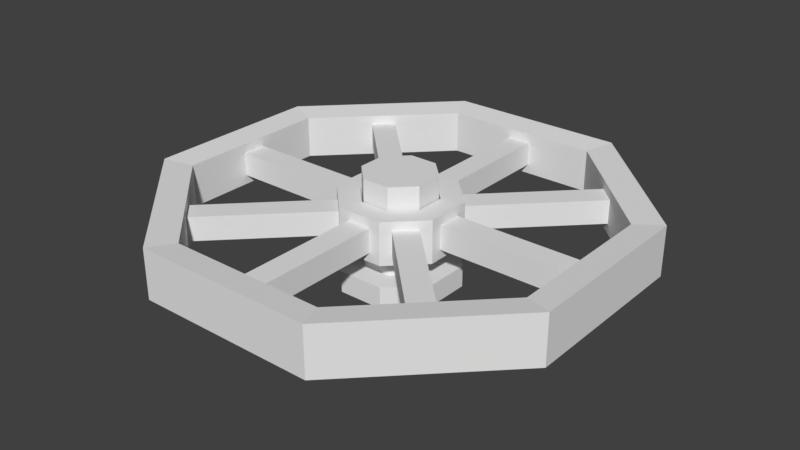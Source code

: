 # Source: Control_wheel.blend  (saved by Blender 2.77.0; exported with 4.5.12 LTS)
import bpy
from mathutils import Matrix  # noqa: F401  (used for matrix-valued properties, if any)

bpy.ops.wm.read_factory_settings(use_empty=True)
scene = bpy.context.scene
scene.name = 'Scene'

# ---- collections
col_collection_1 = bpy.data.collections.new('Collection 1'); scene.collection.children.link(col_collection_1)

# ---- world
world_world = bpy.data.worlds.new('World'); scene.world = world_world
world_world.color = (0.05088, 0.05088, 0.05088)
world_world.use_sun_shadow = False
world_world.sun_shadow_jitter_overblur = 0.0
world_world.cycles.sampling_method = 'MANUAL'

# ---- meshes
me_circle = bpy.data.meshes.new('Circle')
me_circle.from_pydata([(-0.04238, 0.1023, 0.0), (-0.1023, 0.04238, 0.0), (-0.1023, -0.04238, 0.0), (-0.04238, -0.1023, 0.0), (0.04238, -0.1023, 0.0), (0.1023, -0.04238, 0.0), (0.1023, 0.04238, 0.0), (0.04238, 0.1023, 0.0), (-0.04238, 0.1023, 0.03941), (-0.1023, 0.04238, 0.03941), (-0.1023, -0.04238, 0.03941), (-0.04238, -0.1023, 0.03941), (0.04238, -0.1023, 0.03941), (0.1023, -0.04238, 0.03941), (0.1023, 0.04238, 0.03941), (0.04238, 0.1023, 0.03941), (-0.1023, 0.04238, 0.03941), (-0.04238, 0.1023, 0.03941), (-0.1023, -0.04238, 0.03941), (-0.04238, -0.1023, 0.03941), (0.04238, -0.1023, 0.03941), (0.1023, -0.04238, 0.03941), (0.1023, 0.04238, 0.03941), (0.04238, 0.1023, 0.03941), (-0.06213, 0.02574, 0.03941), (-0.02574, 0.06213, 0.03941), (-0.06213, -0.02574, 0.03941), (-0.02574, -0.06213, 0.03941), (0.02574, -0.06213, 0.03941), (0.06213, -0.02574, 0.03941), (0.06213, 0.02574, 0.03941), (0.02574, 0.06213, 0.03941), (-0.06213, 0.02574, 0.2002), (-0.02574, 0.06213, 0.2002), (-0.06213, -0.02574, 0.2002), (-0.02574, -0.06213, 0.2002), (0.02574, -0.06213, 0.2002), (0.06213, -0.02574, 0.2002), (0.06213, 0.02574, 0.2002), (0.02574, 0.06213, 0.2002)], [], [(1, 2, 10, 9), (6, 7, 15, 14), (4, 5, 13, 12), (2, 3, 11, 10), (0, 1, 9, 8), (7, 0, 8, 15), (5, 6, 14, 13), (3, 4, 12, 11), (1, 0, 7, 6, 5, 4, 3, 2), (12, 20, 19, 11), (13, 21, 20, 12), (14, 22, 21, 13), (15, 23, 22, 14), (8, 17, 23, 15), (9, 16, 17, 8), (10, 18, 16, 9), (11, 19, 18, 10), (22, 23, 31, 30), (31, 25, 33, 39), (20, 21, 29, 28), (18, 19, 27, 26), (17, 16, 24, 25), (23, 17, 25, 31), (21, 22, 30, 29), (19, 20, 28, 27), (16, 18, 26, 24), (34, 35, 36, 37, 38, 39, 33, 32), (29, 30, 38, 37), (27, 28, 36, 35), (24, 26, 34, 32), (30, 31, 39, 38), (28, 29, 37, 36), (26, 27, 35, 34), (25, 24, 32, 33)])
_uv = me_circle.uv_layers.new(name='UVMap')
_uv.uv.foreach_set('vector', [0.3703, 0.4828, 0.3703, 0.4828, 0.3703, 0.4828, 0.3703, 0.4828, 0.3703, 0.4828, 0.3703, 0.4828, 0.3703, 0.4828, 0.3703, 0.4828, 0.3703, 0.4828, 0.3703, 0.4828, 0.3703, 0.4828, 0.3703, 0.4828, 0.3703, 0.4828, 0.3703, 0.4828, 0.3703, 0.4828, 0.3703, 0.4828, 0.3703, 0.4828, 0.3703, 0.4828, 0.3703, 0.4828, 0.3703, 0.4828, 0.3703, 0.4828, 0.3703, 0.4828, 0.3703, 0.4828, 0.3703, 0.4828, 0.3703, 0.4828, 0.3703, 0.4828, 0.3703, 0.4828, 0.3703, 0.4828, 0.3703, 0.4828, 0.3703, 0.4828, 0.3703, 0.4828, 0.3703, 0.4828, 0.3703, 0.4828, 0.3703, 0.4828, 0.3703, 0.4828, 0.3703, 0.4828, 0.3703, 0.4828, 0.3703, 0.4828, 0.3703, 0.4828, 0.3703, 0.4828, 0.3703, 0.4828, 0.3703, 0.4828, 0.3703, 0.4828, 0.3703, 0.4828, 0.3703, 0.4828, 0.3703, 0.4828, 0.3703, 0.4828, 0.3703, 0.4828, 0.3703, 0.4828, 0.3703, 0.4828, 0.3703, 0.4828, 0.3703, 0.4828, 0.3703, 0.4828, 0.3703, 0.4828, 0.3703, 0.4828, 0.3703, 0.4828, 0.3703, 0.4828, 0.3703, 0.4828, 0.3703, 0.4828, 0.3703, 0.4828, 0.3703, 0.4828, 0.3703, 0.4828, 0.3703, 0.4828, 0.3703, 0.4828, 0.3703, 0.4828, 0.3703, 0.4828, 0.3703, 0.4828, 0.3703, 0.4828, 0.3703, 0.4828, 0.3703, 0.4828, 0.3703, 0.4828, 0.3703, 0.4828, 0.3703, 0.4828, 0.3703, 0.4828, 0.3703, 0.4828, 0.3703, 0.4828, 0.3703, 0.4828, 0.3703, 0.4828, 0.3703, 0.4828, 0.3703, 0.4828, 0.3703, 0.4828, 0.3703, 0.4828, 0.3703, 0.4828, 0.3703, 0.4828, 0.3703, 0.4828, 0.3703, 0.4828, 0.3703, 0.4828, 0.3703, 0.4828, 0.3703, 0.4828, 0.3703, 0.4828, 0.3703, 0.4828, 0.3703, 0.4828, 0.3703, 0.4828, 0.3703, 0.4828, 0.3703, 0.4828, 0.3703, 0.4828, 0.3703, 0.4828, 0.3703, 0.4828, 0.3703, 0.4828, 0.3703, 0.4828, 0.3703, 0.4828, 0.3703, 0.4828, 0.3703, 0.4828, 0.3703, 0.4828, 0.3703, 0.4828, 0.3703, 0.4828, 0.3703, 0.4828, 0.3703, 0.4828, 0.3703, 0.4828, 0.3703, 0.4828, 0.3703, 0.4828, 0.3703, 0.4828, 0.3703, 0.4828, 0.3703, 0.4828, 0.3703, 0.4828, 0.3703, 0.4828, 0.3703, 0.4828, 0.3703, 0.4828, 0.3703, 0.4828, 0.3703, 0.4828, 0.3703, 0.4828, 0.3703, 0.4828, 0.3703, 0.4828, 0.3703, 0.4828, 0.3703, 0.4828, 0.3703, 0.4828, 0.3703, 0.4828, 0.3703, 0.4828, 0.3703, 0.4828, 0.3703, 0.4828, 0.3703, 0.4828, 0.3703, 0.4828, 0.3703, 0.4828, 0.3703, 0.4828, 0.3703, 0.4828, 0.3703, 0.4828, 0.3703, 0.4828, 0.3703, 0.4828, 0.3703, 0.4828, 0.3703, 0.4828, 0.3703, 0.4828, 0.3703, 0.4828, 0.3703, 0.4828, 0.3703, 0.4828])
me_circle.use_remesh_preserve_volume = False
me_circle.use_remesh_preserve_attributes = False
me_circle.use_mirror_vertex_groups = False
me_circle.update()
me_cylinder = bpy.data.meshes.new('Cylinder')
me_cylinder.from_pydata([(-0.1666, 0.4022, 0.07459), (-0.1666, 0.4022, 0.1652), (0.1666, 0.4022, 0.07459), (0.1666, 0.4022, 0.1652), (0.4022, 0.1666, 0.07459), (0.4022, 0.1666, 0.1652), (0.4022, -0.1666, 0.07459), (0.4022, -0.1666, 0.1652), (0.1666, -0.4022, 0.07459), (0.1666, -0.4022, 0.1652), (-0.1666, -0.4022, 0.07459), (-0.1666, -0.4022, 0.1652), (-0.4022, -0.1666, 0.07459), (-0.4022, -0.1666, 0.1652), (-0.4022, 0.1666, 0.07459), (-0.4022, 0.1666, 0.1652), (-0.1457, 0.3519, 0.08026), (0.1457, 0.3519, 0.08026), (0.1457, 0.3519, 0.1595), (-0.1457, 0.3519, 0.1595), (0.3519, 0.1457, 0.08026), (0.3519, 0.1457, 0.1595), (0.3519, -0.1457, 0.08026), (0.3519, -0.1457, 0.1595), (0.1457, -0.3519, 0.08026), (0.1457, -0.3519, 0.1595), (-0.1457, -0.3519, 0.08026), (-0.1457, -0.3519, 0.1595), (-0.3519, -0.1457, 0.08026), (-0.3519, -0.1457, 0.1595), (-0.3519, 0.1457, 0.08026), (-0.3519, 0.1457, 0.1595), (-0.1034, 0.04283, 0.1595), (-0.1034, 0.04283, 0.08026), (-0.1034, -0.04283, 0.1595), (-0.1034, -0.04283, 0.08026), (-0.04283, -0.1034, 0.1595), (-0.04283, -0.1034, 0.08026), (0.04283, -0.1034, 0.1595), (0.04283, -0.1034, 0.08026), (0.1034, -0.04283, 0.1595), (0.1034, -0.04283, 0.08026), (0.1034, 0.04283, 0.1595), (0.1034, 0.04283, 0.08026), (-0.04283, 0.1034, 0.1595), (0.04283, 0.1034, 0.1595), (0.04283, 0.1034, 0.08026), (-0.04283, 0.1034, 0.08026), (-0.02686, 0.06484, 0.1595), (-0.06484, 0.02686, 0.1595), (-0.06484, -0.02686, 0.08026), (-0.06484, 0.02686, 0.08026), (-0.02686, -0.06484, 0.08026), (0.02686, -0.06484, 0.08026), (0.06484, -0.02686, 0.08026), (0.06484, 0.02686, 0.08026), (0.02686, 0.06484, 0.08026), (-0.02686, 0.06484, 0.08026), (-0.02686, -0.06484, 0.1595), (0.02686, -0.06484, 0.1595), (0.06484, -0.02686, 0.1595), (0.06484, 0.02686, 0.1595), (0.02686, 0.06484, 0.1595), (-0.06484, -0.02686, 0.1595), (-0.02225, 0.09951, 0.09765), (-0.02225, 0.09951, 0.1421), (-0.02225, 0.3559, 0.09765), (-0.02225, 0.3559, 0.1421), (0.02225, 0.09951, 0.09765), (0.02225, 0.09951, 0.1421), (0.02225, 0.3559, 0.09765), (0.02225, 0.3559, 0.1421), (-0.02225, -0.3559, 0.09765), (-0.02225, -0.3559, 0.1421), (-0.02225, -0.0995, 0.09765), (-0.02225, -0.0995, 0.1421), (0.02225, -0.3559, 0.09765), (0.02225, -0.3559, 0.1421), (0.02225, -0.0995, 0.09765), (0.02225, -0.0995, 0.1421), (-0.0995, -0.02225, 0.09765), (-0.0995, -0.02225, 0.1421), (-0.3559, -0.02225, 0.09765), (-0.3559, -0.02225, 0.1421), (-0.0995, 0.02225, 0.09765), (-0.0995, 0.02225, 0.1421), (-0.3559, 0.02225, 0.09765), (-0.3559, 0.02225, 0.1421), (0.3559, -0.02225, 0.09765), (0.3559, -0.02225, 0.1421), (0.0995, -0.02225, 0.09765), (0.0995, -0.02225, 0.1421), (0.3559, 0.02225, 0.09765), (0.3559, 0.02225, 0.1421), (0.0995, 0.02225, 0.09765), (0.0995, 0.02225, 0.1421), (-0.08609, 0.05463, 0.09765), (-0.08609, 0.05463, 0.1421), (-0.2674, 0.2359, 0.09765), (-0.2674, 0.2359, 0.1421), (-0.05463, 0.08609, 0.09765), (-0.05463, 0.08609, 0.1421), (-0.2359, 0.2674, 0.09765), (-0.2359, 0.2674, 0.1421), (0.2359, -0.2674, 0.09765), (0.2359, -0.2674, 0.1421), (0.05463, -0.08609, 0.09765), (0.05463, -0.08609, 0.1421), (0.2674, -0.2359, 0.09765), (0.2674, -0.2359, 0.1421), (0.08609, -0.05463, 0.09765), (0.08609, -0.05463, 0.1421), (-0.05463, -0.08609, 0.09765), (-0.05463, -0.08609, 0.1421), (-0.2359, -0.2674, 0.09765), (-0.2359, -0.2674, 0.1421), (-0.08609, -0.05463, 0.09765), (-0.08609, -0.05463, 0.1421), (-0.2674, -0.2359, 0.09765), (-0.2674, -0.2359, 0.1421), (0.2674, 0.2359, 0.09765), (0.2674, 0.2359, 0.1421), (0.08609, 0.05463, 0.09765), (0.08609, 0.05463, 0.1421), (0.2359, 0.2674, 0.09765), (0.2359, 0.2674, 0.1421), (0.05463, 0.08609, 0.09765), (0.05463, 0.08609, 0.1421)], [], [(0, 1, 3, 2), (2, 3, 5, 4), (4, 5, 7, 6), (6, 7, 9, 8), (8, 9, 11, 10), (10, 11, 13, 12), (10, 12, 28, 26), (12, 13, 15, 14), (14, 15, 1, 0), (3, 1, 19, 18), (30, 16, 19, 31), (28, 30, 31, 29), (13, 11, 27, 29), (6, 8, 24, 22), (9, 7, 23, 25), (2, 4, 20, 17), (12, 14, 30, 28), (5, 3, 18, 21), (15, 13, 29, 31), (8, 10, 26, 24), (11, 9, 25, 27), (4, 6, 22, 20), (14, 0, 16, 30), (0, 2, 17, 16), (7, 5, 21, 23), (1, 15, 31, 19), (16, 17, 18, 19), (17, 20, 21, 18), (20, 22, 23, 21), (22, 24, 25, 23), (24, 26, 27, 25), (26, 28, 29, 27), (35, 34, 32, 33), (46, 45, 42, 43), (41, 40, 38, 39), (37, 36, 34, 35), (33, 32, 44, 47), (47, 44, 45, 46), (43, 42, 40, 41), (39, 38, 36, 37), (50, 51, 49, 63), (56, 55, 61, 62), (54, 53, 59, 60), (52, 50, 63, 58), (51, 57, 48, 49), (57, 56, 62, 48), (55, 54, 60, 61), (53, 52, 58, 59), (41, 39, 53, 54), (42, 45, 62, 61), (43, 41, 54, 55), (36, 38, 59, 58), (46, 43, 55, 56), (38, 40, 60, 59), (33, 47, 57, 51), (32, 34, 63, 49), (44, 32, 49, 48), (34, 36, 58, 63), (35, 33, 51, 50), (45, 44, 48, 62), (37, 35, 50, 52), (47, 46, 56, 57), (39, 37, 52, 53), (40, 42, 61, 60), (65, 67, 66, 64), (67, 71, 70, 66), (71, 69, 68, 70), (69, 65, 64, 68), (64, 66, 70, 68), (69, 71, 67, 65), (73, 75, 74, 72), (75, 79, 78, 74), (79, 77, 76, 78), (77, 73, 72, 76), (72, 74, 78, 76), (77, 79, 75, 73), (81, 83, 82, 80), (83, 87, 86, 82), (87, 85, 84, 86), (85, 81, 80, 84), (80, 82, 86, 84), (85, 87, 83, 81), (89, 91, 90, 88), (91, 95, 94, 90), (95, 93, 92, 94), (93, 89, 88, 92), (88, 90, 94, 92), (93, 95, 91, 89), (97, 99, 98, 96), (99, 103, 102, 98), (103, 101, 100, 102), (101, 97, 96, 100), (96, 98, 102, 100), (101, 103, 99, 97), (105, 107, 106, 104), (107, 111, 110, 106), (111, 109, 108, 110), (109, 105, 104, 108), (104, 106, 110, 108), (109, 111, 107, 105), (113, 115, 114, 112), (115, 119, 118, 114), (119, 117, 116, 118), (117, 113, 112, 116), (112, 114, 118, 116), (117, 119, 115, 113), (121, 123, 122, 120), (123, 127, 126, 122), (127, 125, 124, 126), (125, 121, 120, 124), (120, 122, 126, 124), (125, 127, 123, 121)])
_uv = me_cylinder.uv_layers.new(name='UVMap')
_uv.uv.foreach_set('vector', [0.3415, 0.4361, 0.3415, 0.4361, 0.3415, 0.4361, 0.3415, 0.4361, 0.3415, 0.4361, 0.3415, 0.4361, 0.3415, 0.4361, 0.3415, 0.4361, 0.3415, 0.4361, 0.3415, 0.4361, 0.3415, 0.4361, 0.3415, 0.4361, 0.3415, 0.4361, 0.3415, 0.4361, 0.3415, 0.4361, 0.3415, 0.4361, 0.3415, 0.4361, 0.3415, 0.4361, 0.3415, 0.4361, 0.3415, 0.4361, 0.3415, 0.4361, 0.3415, 0.4361, 0.3415, 0.4361, 0.3415, 0.4361, 0.3415, 0.4361, 0.3415, 0.4361, 0.3415, 0.4361, 0.3415, 0.4361, 0.3415, 0.4361, 0.3415, 0.4361, 0.3415, 0.4361, 0.3415, 0.4361, 0.3415, 0.4361, 0.3415, 0.4361, 0.3415, 0.4361, 0.3415, 0.4361, 0.3415, 0.4361, 0.3415, 0.4361, 0.3415, 0.4361, 0.3415, 0.4361, 0.3415, 0.4361, 0.3415, 0.4361, 0.3415, 0.4361, 0.3415, 0.4361, 0.3415, 0.4361, 0.3415, 0.4361, 0.3415, 0.4361, 0.3415, 0.4361, 0.3415, 0.4361, 0.3415, 0.4361, 0.3415, 0.4361, 0.3415, 0.4361, 0.3415, 0.4361, 0.3415, 0.4361, 0.3415, 0.4361, 0.3415, 0.4361, 0.3415, 0.4361, 0.3415, 0.4361, 0.3415, 0.4361, 0.3415, 0.4361, 0.3415, 0.4361, 0.3415, 0.4361, 0.3415, 0.4361, 0.3415, 0.4361, 0.3415, 0.4361, 0.3415, 0.4361, 0.3415, 0.4361, 0.3415, 0.4361, 0.3415, 0.4361, 0.3415, 0.4361, 0.3415, 0.4361, 0.3415, 0.4361, 0.3415, 0.4361, 0.3415, 0.4361, 0.3415, 0.4361, 0.3415, 0.4361, 0.3415, 0.4361, 0.3415, 0.4361, 0.3415, 0.4361, 0.3415, 0.4361, 0.3415, 0.4361, 0.3415, 0.4361, 0.3415, 0.4361, 0.3415, 0.4361, 0.3415, 0.4361, 0.3415, 0.4361, 0.3415, 0.4361, 0.3415, 0.4361, 0.3415, 0.4361, 0.3415, 0.4361, 0.3415, 0.4361, 0.3415, 0.4361, 0.3415, 0.4361, 0.3415, 0.4361, 0.3415, 0.4361, 0.3415, 0.4361, 0.3415, 0.4361, 0.3415, 0.4361, 0.3415, 0.4361, 0.3415, 0.4361, 0.3415, 0.4361, 0.3415, 0.4361, 0.3415, 0.4361, 0.3415, 0.4361, 0.3415, 0.4361, 0.3415, 0.4361, 0.3415, 0.4361, 0.3415, 0.4361, 0.3415, 0.4361, 0.3415, 0.4361, 0.3415, 0.4361, 0.3415, 0.4361, 0.3415, 0.4361, 0.3415, 0.4361, 0.3415, 0.4361, 0.3415, 0.4361, 0.3415, 0.4361, 0.3415, 0.4361, 0.3415, 0.4361, 0.3415, 0.4361, 0.3415, 0.4361, 0.3415, 0.4361, 0.3415, 0.4361, 0.3415, 0.4361, 0.3415, 0.4361, 0.3415, 0.4361, 0.3415, 0.4361, 0.3415, 0.4361, 0.3415, 0.4361, 0.3415, 0.4361, 0.3415, 0.4361, 0.3415, 0.4361, 0.3415, 0.4361, 0.3415, 0.4361, 0.3415, 0.4361, 0.3415, 0.4361, 0.3415, 0.4361, 0.3415, 0.4361, 0.3415, 0.4361, 0.3415, 0.4361, 0.3415, 0.4361, 0.3415, 0.4361, 0.3415, 0.4361, 0.3415, 0.4361, 0.3415, 0.4361, 0.3415, 0.4361, 0.3415, 0.4361, 0.3415, 0.4361, 0.3415, 0.4361, 0.3415, 0.4361, 0.3415, 0.4361, 0.3415, 0.4361, 0.3415, 0.4361, 0.3415, 0.4361, 0.3415, 0.4361, 0.3415, 0.4361, 0.3415, 0.4361, 0.3415, 0.4361, 0.3415, 0.4361, 0.3415, 0.4361, 0.3415, 0.4361, 0.3415, 0.4361, 0.3415, 0.4361, 0.3415, 0.4361, 0.3415, 0.4361, 0.3415, 0.4361, 0.3415, 0.4361, 0.3415, 0.4361, 0.3415, 0.4361, 0.3415, 0.4361, 0.3415, 0.4361, 0.3415, 0.4361, 0.3415, 0.4361, 0.3415, 0.4361, 0.3415, 0.4361, 0.3415, 0.4361, 0.3415, 0.4361, 0.3415, 0.4361, 0.3415, 0.4361, 0.3415, 0.4361, 0.3415, 0.4361, 0.3415, 0.4361, 0.3415, 0.4361, 0.3415, 0.4361, 0.3415, 0.4361, 0.3415, 0.4361, 0.3415, 0.4361, 0.3415, 0.4361, 0.3415, 0.4361, 0.3415, 0.4361, 0.3415, 0.4361, 0.3415, 0.4361, 0.3415, 0.4361, 0.3415, 0.4361, 0.3415, 0.4361, 0.3415, 0.4361, 0.3415, 0.4361, 0.3415, 0.4361, 0.3415, 0.4361, 0.3415, 0.4361, 0.3415, 0.4361, 0.3415, 0.4361, 0.3415, 0.4361, 0.3415, 0.4361, 0.3415, 0.4361, 0.3415, 0.4361, 0.3415, 0.4361, 0.3415, 0.4361, 0.3415, 0.4361, 0.3415, 0.4361, 0.3415, 0.4361, 0.3415, 0.4361, 0.3415, 0.4361, 0.3415, 0.4361, 0.3415, 0.4361, 0.3415, 0.4361, 0.3415, 0.4361, 0.3415, 0.4361, 0.3415, 0.4361, 0.3415, 0.4361, 0.3415, 0.4361, 0.3415, 0.4361, 0.3415, 0.4361, 0.3415, 0.4361, 0.3415, 0.4361, 0.3415, 0.4361, 0.3415, 0.4361, 0.3415, 0.4361, 0.3415, 0.4361, 0.3415, 0.4361, 0.3415, 0.4361, 0.3415, 0.4361, 0.3415, 0.4361, 0.3415, 0.4361, 0.3415, 0.4361, 0.3415, 0.4361, 0.3415, 0.4361, 0.3415, 0.4361, 0.3415, 0.4361, 0.3415, 0.4361, 0.3415, 0.4361, 0.3415, 0.4361, 0.3415, 0.4361, 0.3415, 0.4361, 0.3415, 0.4361, 0.3415, 0.4361, 0.3415, 0.4361, 0.3415, 0.4361, 0.3415, 0.4361, 0.3415, 0.4361, 0.3415, 0.4361, 0.3415, 0.4361, 0.3415, 0.4361, 0.3415, 0.4361, 0.3415, 0.4361, 0.3415, 0.4361, 0.3681, 0.3908, 0.3681, 0.3908, 0.3681, 0.3908, 0.3681, 0.3908, 0.3415, 0.4361, 0.3415, 0.4361, 0.3415, 0.4361, 0.3415, 0.4361, 0.3681, 0.3908, 0.3681, 0.3908, 0.3681, 0.3908, 0.3681, 0.3908, 0.3415, 0.4361, 0.3415, 0.4361, 0.3415, 0.4361, 0.3415, 0.4361, 0.3681, 0.3908, 0.3681, 0.3908, 0.3681, 0.3908, 0.3681, 0.3908, 0.3681, 0.3908, 0.3681, 0.3908, 0.3681, 0.3908, 0.3681, 0.3908, 0.3681, 0.3908, 0.3681, 0.3908, 0.3681, 0.3908, 0.3681, 0.3908, 0.3415, 0.4361, 0.3415, 0.4361, 0.3415, 0.4361, 0.3415, 0.4361, 0.3681, 0.3908, 0.3681, 0.3908, 0.3681, 0.3908, 0.3681, 0.3908, 0.3415, 0.4361, 0.3415, 0.4361, 0.3415, 0.4361, 0.3415, 0.4361, 0.3681, 0.3908, 0.3681, 0.3908, 0.3681, 0.3908, 0.3681, 0.3908, 0.3681, 0.3908, 0.3681, 0.3908, 0.3681, 0.3908, 0.3681, 0.3908, 0.3681, 0.3908, 0.3681, 0.3908, 0.3681, 0.3908, 0.3681, 0.3908, 0.3415, 0.4361, 0.3415, 0.4361, 0.3415, 0.4361, 0.3415, 0.4361, 0.3681, 0.3908, 0.3681, 0.3908, 0.3681, 0.3908, 0.3681, 0.3908, 0.3415, 0.4361, 0.3415, 0.4361, 0.3415, 0.4361, 0.3415, 0.4361, 0.3681, 0.3908, 0.3681, 0.3908, 0.3681, 0.3908, 0.3681, 0.3908, 0.3681, 0.3908, 0.3681, 0.3908, 0.3681, 0.3908, 0.3681, 0.3908, 0.3681, 0.3908, 0.3681, 0.3908, 0.3681, 0.3908, 0.3681, 0.3908, 0.3415, 0.4361, 0.3415, 0.4361, 0.3415, 0.4361, 0.3415, 0.4361, 0.3681, 0.3908, 0.3681, 0.3908, 0.3681, 0.3908, 0.3681, 0.3908, 0.3415, 0.4361, 0.3415, 0.4361, 0.3415, 0.4361, 0.3415, 0.4361, 0.3681, 0.3908, 0.3681, 0.3908, 0.3681, 0.3908, 0.3681, 0.3908, 0.3681, 0.3908, 0.3681, 0.3908, 0.3681, 0.3908, 0.3681, 0.3908, 0.3681, 0.3908, 0.3681, 0.3908, 0.3681, 0.3908, 0.3681, 0.3908, 0.3415, 0.4361, 0.3415, 0.4361, 0.3415, 0.4361, 0.3415, 0.4361, 0.3681, 0.3908, 0.3681, 0.3908, 0.3681, 0.3908, 0.3681, 0.3908, 0.3415, 0.4361, 0.3415, 0.4361, 0.3415, 0.4361, 0.3415, 0.4361, 0.3681, 0.3908, 0.3681, 0.3908, 0.3681, 0.3908, 0.3681, 0.3908, 0.3681, 0.3908, 0.3681, 0.3908, 0.3681, 0.3908, 0.3681, 0.3908, 0.3681, 0.3908, 0.3681, 0.3908, 0.3681, 0.3908, 0.3681, 0.3908, 0.3415, 0.4361, 0.3415, 0.4361, 0.3415, 0.4361, 0.3415, 0.4361, 0.3681, 0.3908, 0.3681, 0.3908, 0.3681, 0.3908, 0.3681, 0.3908, 0.3415, 0.4361, 0.3415, 0.4361, 0.3415, 0.4361, 0.3415, 0.4361, 0.3681, 0.3908, 0.3681, 0.3908, 0.3681, 0.3908, 0.3681, 0.3908, 0.3681, 0.3908, 0.3681, 0.3908, 0.3681, 0.3908, 0.3681, 0.3908, 0.3681, 0.3908, 0.3681, 0.3908, 0.3681, 0.3908, 0.3681, 0.3908, 0.3415, 0.4361, 0.3415, 0.4361, 0.3415, 0.4361, 0.3415, 0.4361, 0.3681, 0.3908, 0.3681, 0.3908, 0.3681, 0.3908, 0.3681, 0.3908, 0.3415, 0.4361, 0.3415, 0.4361, 0.3415, 0.4361, 0.3415, 0.4361, 0.3681, 0.3908, 0.3681, 0.3908, 0.3681, 0.3908, 0.3681, 0.3908, 0.3681, 0.3908, 0.3681, 0.3908, 0.3681, 0.3908, 0.3681, 0.3908, 0.3681, 0.3908, 0.3681, 0.3908, 0.3681, 0.3908, 0.3681, 0.3908, 0.3415, 0.4361, 0.3415, 0.4361, 0.3415, 0.4361, 0.3415, 0.4361, 0.3681, 0.3908, 0.3681, 0.3908, 0.3681, 0.3908, 0.3681, 0.3908, 0.3415, 0.4361, 0.3415, 0.4361, 0.3415, 0.4361, 0.3415, 0.4361, 0.3681, 0.3908, 0.3681, 0.3908, 0.3681, 0.3908, 0.3681, 0.3908, 0.3681, 0.3908, 0.3681, 0.3908, 0.3681, 0.3908, 0.3681, 0.3908])
me_cylinder.use_remesh_preserve_volume = False
me_cylinder.use_remesh_preserve_attributes = False
me_cylinder.use_mirror_vertex_groups = False
me_cylinder.update()

# ---- objects
ob_control_wheel_spindle = bpy.data.objects.new('Control wheel spindle', me_circle)
ob_control_wheel = bpy.data.objects.new('Control wheel', me_cylinder)

# ---- transforms, parenting, visibility, modifiers, constraints
ob_control_wheel_spindle.location = (0.0, 0.0, 0.0)
ob_control_wheel_spindle.lineart.crease_threshold = 0.0
ob_control_wheel.location = (0.0, 0.0, 0.0)
ob_control_wheel.lineart.crease_threshold = 0.0

# ---- collection membership
col_collection_1.objects.link(ob_control_wheel_spindle)
col_collection_1.objects.link(ob_control_wheel)

# ---- scene / render settings (as saved in the file)
scene.frame_start = 1; scene.frame_end = 250; scene.frame_set(1)
scene.render.engine = 'BLENDER_EEVEE_NEXT'
scene.render.resolution_percentage = 50
scene.render.dither_intensity = 0.0
scene.cycles.use_denoising = False
scene.cycles.samples = 128
scene.cycles.sampling_pattern = 'TABULATED_SOBOL'
scene.cycles.light_sampling_threshold = 0.0
scene.cycles.use_adaptive_sampling = False
scene.cycles.use_light_tree = False
scene.cycles.blur_glossy = 0.0
scene.cycles.sample_clamp_indirect = 0.0
scene.view_settings.view_transform = 'Standard'
bpy.context.view_layer.update()

# ---- added for rendering (the .blend has no active camera and no usable light): camera, sun
cam_auto = bpy.data.cameras.new('AutoCamera')
cam_auto.lens = 50.0
cam_auto.sensor_width = 36.0
cam_auto.clip_end = 1000.0
ob_auto_camera = bpy.data.objects.new('AutoCamera', cam_auto)
scene.collection.objects.link(ob_auto_camera)
ob_auto_camera.location = (1.06875, -1.28249, 0.95511)
ob_auto_camera.rotation_euler = (1.09748, -7.21219e-08, 0.694738)
scene.camera = ob_auto_camera
light_auto_sun = bpy.data.lights.new('AutoSun', 'SUN')
light_auto_sun.energy = 3.0
light_auto_sun.angle = 0.0523599
ob_auto_sun = bpy.data.objects.new('AutoSun', light_auto_sun)
scene.collection.objects.link(ob_auto_sun)
ob_auto_sun.rotation_euler = (0.872665, 0.174533, 0.523599)
bpy.context.view_layer.update()
